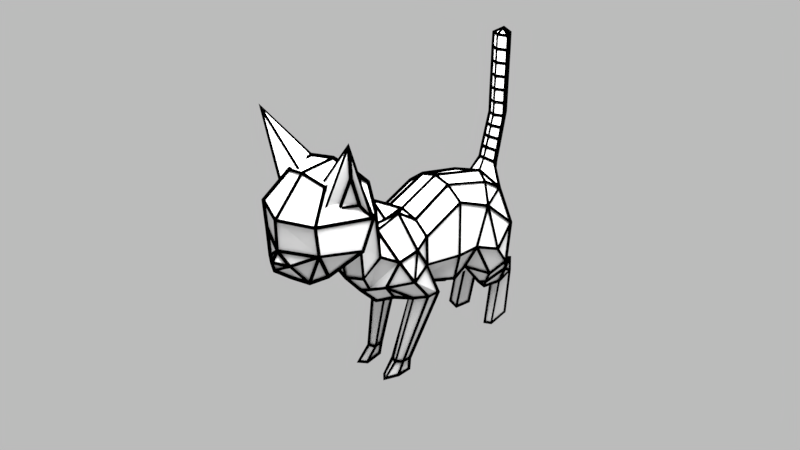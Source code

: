 # Source: kitten-real_demo.blend  (saved by Blender 2.77.0; exported with 4.5.12 LTS)
import bpy
from mathutils import Matrix  # noqa: F401  (used for matrix-valued properties, if any)

bpy.ops.wm.read_factory_settings(use_empty=True)
scene = bpy.context.scene
scene.name = 'Scene'

# ---- collections
col_collection_1 = bpy.data.collections.new('Collection 1'); scene.collection.children.link(col_collection_1)

# ---- materials (node trees are filled in below, after node groups)
mat_material_002 = bpy.data.materials.new('Material.002')
mat_material_002.alpha_threshold = 0.0
mat_material_002.roughness = 0.5
mat_material = bpy.data.materials.new('Material')
mat_material.alpha_threshold = 0.0
mat_material.diffuse_color = (0.0, 0.0, 0.0, 1.0)
mat_material.roughness = 0.5
mat_material_001 = bpy.data.materials.new('Material.001')
mat_material_001.alpha_threshold = 0.0
mat_material_001.roughness = 0.5

# ---- material node trees
mat_material_002.use_nodes = True; mat_material_002.node_tree.nodes.clear()
_N = mat_material_002.node_tree.nodes; _L = mat_material_002.node_tree.links
n0 = _N.new('ShaderNodeOutputMaterial'); n0.name = 'Material Output'; n0.location = (300, 300)
n1 = _N.new('ShaderNodeEmission'); n1.name = 'Emission'; n1.location = (10, 300)
n1.inputs[0].default_value = (0.8, 0.8, 0.8, 1.0)
n1.inputs[1].default_value = 20.0
_L.new(n1.outputs[0], n0.inputs[0])
n0.is_active_output = True
mat_material.use_nodes = True; mat_material.node_tree.nodes.clear()
_N = mat_material.node_tree.nodes; _L = mat_material.node_tree.links
n0 = _N.new('ShaderNodeOutputMaterial'); n0.name = 'Material Output'; n0.location = (300, 300)
n1 = _N.new('ShaderNodeBsdfDiffuse'); n1.name = 'Diffuse BSDF'; n1.location = (10, 300)
n1.inputs[0].default_value = (0.0, 0.0, 0.0, 1.0)
_L.new(n1.outputs[0], n0.inputs[0])
n0.is_active_output = True
mat_material_001.use_nodes = True; mat_material_001.node_tree.nodes.clear()
_N = mat_material_001.node_tree.nodes; _L = mat_material_001.node_tree.links
n0 = _N.new('ShaderNodeOutputMaterial'); n0.name = 'Material Output'; n0.location = (300, 300)
n1 = _N.new('ShaderNodeBsdfDiffuse'); n1.name = 'Diffuse BSDF'; n1.location = (10, 300)
_L.new(n1.outputs[0], n0.inputs[0])
n0.is_active_output = True

# ---- world
world_world = bpy.data.worlds.new('World'); scene.world = world_world
world_world.use_nodes = True; world_world.node_tree.nodes.clear()
_N = world_world.node_tree.nodes; _L = world_world.node_tree.links
n0 = _N.new('ShaderNodeOutputWorld'); n0.name = 'World Output'; n0.location = (300, 300)
n1 = _N.new('ShaderNodeBackground'); n1.name = 'Background'; n1.location = (10, 300)
n1.inputs[0].default_value = (1.0, 1.0, 1.0, 1.0)
n1.inputs[1].default_value = 0.5
_L.new(n1.outputs[0], n0.inputs[0])
n0.is_active_output = True
world_world.color = (1.0, 1.0, 1.0)
world_world.use_sun_shadow = False
world_world.sun_shadow_jitter_overblur = 0.0
world_world.cycles.sampling_method = 'MANUAL'
world_world.light_settings.ao_factor = 0.5

# ---- cameras
cam_camera = bpy.data.cameras.new('Camera')
cam_camera.clip_end = 100.0
cam_camera.lens = 35.0
cam_camera.sensor_width = 32.0
cam_camera.sensor_height = 18.0
cam_camera.display_size = 2.0
cam_camera.dof.focus_distance = 0.0

# ---- meshes
me_plane = bpy.data.meshes.new('Plane')
me_plane.from_pydata([(-1.0, -1.0, 0.0), (1.0, -1.0, 0.0), (-1.0, 1.0, 0.0), (1.0, 1.0, 0.0)], [], [(0, 1, 3, 2)])
me_plane.materials.append(mat_material_002)
me_plane.use_remesh_preserve_volume = False
me_plane.use_remesh_preserve_attributes = False
me_plane.use_mirror_vertex_groups = False
me_plane.update()
me_cube_000 = bpy.data.meshes.new('Cube.000')
me_cube_000.from_pydata([(-9.174e-17, 3.669, 2.765), (-9.174e-17, 3.775, 3.614), (-9.174e-17, 3.128, 4.649), (-9.174e-17, -0.5481, 4.503), (-9.174e-17, 1.316, 5.133), (-9.174e-17, -1.096, 4.509), (-9.174e-17, 0.04077, 4.613), (-9.174e-17, 1.853, 1.599), (-9.174e-17, 0.3061, 2.268), (-9.174e-17, -0.2893, 2.045), (-9.174e-17, -0.8911, 2.218), (-9.174e-17, -1.428, 2.813), (-2.304e-17, -1.936, 3.444), (-2.707e-16, -2.389, 4.294), (-3.537e-16, -3.162, 4.208), (-3.44e-16, -3.635, 4.244), (-0.9281, -3.539, 5.168), (-1.504e-16, -3.972, 5.1), (9.5e-17, -3.964, 5.897), (2.897e-16, -3.14, 6.774), (2.983e-16, -2.223, 6.825), (-9.174e-17, 2.824, 1.937), (-0.8869, 2.468, 4.122), (-0.8869, 1.316, 4.664), (-0.8869, 0.04077, 4.144), (-0.8974, 3.526, 3.171), (-0.7197, 2.717, 2.095), (-0.7197, 1.811, 2.418), (-0.4078, 0.3212, 2.466), (-0.4015, -0.6436, 2.413), (-0.6897, -1.228, 3.117), (-1.175, 1.717, 3.259), (-1.175, 1.018, 3.297), (-0.9533, -0.01239, 3.358), (-0.5649, 3.322, 4.244), (-0.4735, 0.04077, 4.476), (-0.4414, 1.316, 5.013), (-0.5293, 2.734, 4.621), (-0.4715, -0.5481, 4.893), (-0.2367, -1.131, 4.532), (-0.8869, -0.3072, 3.886), (-0.8869, -0.9461, 3.821), (-1.018, 1.036, 2.515), (-0.2387, -1.359, 2.918), (-0.6673, -1.41, 4.095), (-0.7763, -2.228, 6.647), (-0.6128, -3.013, 6.599), (-0.9083, -3.59, 5.915), (-0.5803, -1.877, 3.634), (-0.7281, -2.392, 4.544), (-0.7487, -3.165, 4.404), (-1.22, -2.154, 5.724), (-1.202, -2.489, 4.979), (-2.055e-16, -4.151, 4.853), (-2.136e-16, -4.096, 4.641), (-0.3444, -3.917, 4.818), (-0.5366, -3.55, 4.297), (1.587e-16, -1.643, 6.308), (-0.8417, -1.736, 5.536), (-0.5234, -1.662, 6.201), (-0.6545, -2.07, 4.676), (-2.733e-16, -2.108, 4.454), (-1.331, 2.453, 2.943), (-0.7837, 2.735, 1.497), (-0.6625, 2.862, 1.222), (-0.7784, 3.357, 1.231), (-0.8129, 3.494, 1.818), (-1.02, 3.263, 1.818), (-0.8168, 3.098, -0.1675), (-0.698, 3.926, 1.231), (-0.4449, 3.447, -0.1675), (-0.4609, 3.243, 2.533), (-0.4824, 3.434, 1.818), (-0.4066, 3.73, 1.231), (-0.7363, 3.771, -0.1675), (-0.8129, 3.752, 1.818), (-1.18, 2.371, 2.127), (-1.317, 2.867, 2.368), (-0.6081, 2.694, 1.412), (-0.381, 3.057, 1.52), (-0.3609, 3.172, 1.399), (-0.5952, 3.088, -0.2631), (-0.5536, 3.357, 1.11), (-1.092, -0.5995, 3.161), (-0.9705, 0.04555, 2.349), (-1.018, 0.357, 2.349), (-0.7314, -0.2569, 2.349), (-0.4378, -0.04097, 2.351), (-0.5339, 0.3768, 2.351), (-0.3811, -0.6286, 0.3029), (-0.6238, -0.5263, 0.3029), (-0.5232, -0.708, 0.3029), (-0.6533, -0.3566, 0.3029), (-0.4407, -0.3963, 0.3029), (-0.3811, -0.9537, -0.05172), (-0.6238, -0.7343, -0.05172), (-0.5232, -1.124, -0.05172), (-0.6533, -0.3705, -0.05172), (-0.4407, -0.4555, -0.05172), (0.0, 3.296, 5.025), (0.0, 3.806, 4.716), (-0.2254, 3.47, 4.891), (0.0, 3.613, 6.239), (0.0, 4.098, 6.176), (-0.2053, 3.788, 6.196), (0.0, 3.594, 8.502), (0.0, 4.08, 8.438), (-0.2053, 3.769, 8.458), (0.0, 3.814, 8.614), (-0.2053, 3.785, 6.573), (-0.2053, 3.782, 6.95), (-0.2053, 3.779, 7.327), (-0.2053, 3.776, 7.704), (-0.2053, 3.773, 8.081), (0.0, 4.083, 8.061), (0.0, 4.086, 7.684), (0.0, 4.089, 7.307), (0.0, 4.092, 6.93), (0.0, 4.095, 6.553), (0.0, 3.61, 6.616), (0.0, 3.607, 6.993), (0.0, 3.604, 7.37), (0.0, 3.601, 7.748), (0.0, 3.597, 8.125), (-0.2204, 3.549, 5.217), (-0.2153, 3.629, 5.544), (-0.2103, 3.708, 5.87), (0.0, 4.025, 5.811), (0.0, 3.952, 5.446), (0.0, 3.879, 5.081), (0.0, 3.375, 5.329), (0.0, 3.454, 5.632), (0.0, 3.534, 5.936), (-1.157, -2.108, 5.633), (-1.509, -3.063, 7.945), (-0.5326, -3.183, 5.618), (-0.4582, -1.706, 5.905), (-1.083, -2.4, 6.132), (0.1659, -2.782, 5.89), (-1.218, -2.766, 7.02), (-0.8429, -2.813, 6.127)], [], [(6, 4, 36, 35), (4, 2, 37, 36), (0, 25, 1), (21, 26, 71), (7, 27, 26, 21), (8, 28, 42), (9, 28, 8), (10, 29, 9), (11, 43, 30, 29, 10), (24, 23, 32, 33), (23, 22, 31, 32), (27, 42, 32, 31), (22, 37, 34), (9, 88, 28), (1, 25, 34), (25, 22, 34), (1, 34, 101, 100), (35, 36, 23, 24), (36, 37, 22, 23), (34, 37, 2), (38, 3, 6), (35, 38, 6), (39, 5, 3, 38), (24, 33, 40), (24, 40, 38, 35), (39, 38, 40, 41), (8, 42, 27, 7), (32, 42, 28, 33), (41, 44, 39), (57, 5, 39, 59), (46, 19, 20, 45), (47, 18, 19, 46), (13, 14, 50, 49), (14, 15, 56), (12, 61, 60, 48), (12, 48, 43, 11), (48, 44, 41, 30, 43), (16, 17, 18, 47), (16, 50, 56), (16, 55, 17), (59, 39, 44, 58), (45, 51, 47, 46), (52, 16, 47, 51), (16, 52, 50), (51, 58, 60, 49, 52), (53, 55, 54), (55, 53, 17), (55, 56, 15, 54), (52, 49, 50), (45, 59, 58, 51), (20, 57, 59, 45), (60, 58, 44, 48), (60, 61, 13, 49), (50, 14, 56), (55, 16, 56), (26, 27, 78), (22, 25, 62), (31, 22, 62), (62, 25, 77), (27, 76, 63, 78), (65, 64, 63, 67), (31, 62, 77, 76), (78, 63, 64), (25, 71, 72, 66), (65, 69, 74, 68), (67, 69, 65), (67, 66, 75), (72, 73, 69, 75), (0, 21, 71, 25), (74, 70, 81, 68), (69, 73, 70, 74), (82, 65, 68, 81), (66, 72, 75), (69, 67, 75), (76, 27, 31), (77, 25, 66, 67), (76, 77, 67, 63), (26, 78, 79, 72), (71, 26, 72), (79, 78, 64, 80), (82, 80, 64, 65), (72, 79, 80), (73, 82, 81, 70), (73, 72, 80), (82, 73, 80), (29, 30, 86), (30, 41, 83), (9, 29, 87, 88), (40, 33, 83), (41, 40, 83), (85, 88, 93, 92), (88, 87, 89, 93), (87, 86, 91, 89), (30, 83, 84, 86), (83, 33, 85, 84), (93, 89, 94, 98), (91, 90, 95, 96), (89, 91, 96, 94), (84, 85, 92, 90), (86, 84, 90, 91), (97, 98, 95), (98, 94, 95), (94, 96, 95), (92, 93, 98, 97), (90, 92, 97, 95), (127, 126, 104, 103), (34, 2, 99, 101), (2, 1, 100, 99), (114, 113, 107, 106), (126, 132, 102, 104), (132, 127, 103, 102), (106, 107, 108), (113, 123, 105, 107), (123, 114, 106, 105), (107, 105, 108), (105, 106, 108), (102, 103, 118, 119), (119, 118, 117, 120), (120, 117, 116, 121), (121, 116, 115, 122), (122, 115, 114, 123), (104, 102, 119, 109), (109, 119, 120, 110), (110, 120, 121, 111), (111, 121, 122, 112), (112, 122, 123, 113), (103, 104, 109, 118), (118, 109, 110, 117), (117, 110, 111, 116), (116, 111, 112, 115), (115, 112, 113, 114), (99, 100, 129, 130), (130, 129, 128, 131), (131, 128, 127, 132), (101, 99, 130, 124), (124, 130, 131, 125), (125, 131, 132, 126), (100, 101, 124, 129), (129, 124, 125, 128), (128, 125, 126, 127), (135, 134, 139, 140), (134, 138, 136), (134, 135, 138), (135, 133, 136, 138), (133, 134, 136), (139, 137, 140), (133, 135, 140, 137), (134, 133, 137, 139), (85, 33, 88), (88, 33, 28), (87, 29, 86)])
me_cube_000.materials.append(mat_material)
me_cube_000.use_remesh_preserve_volume = False
me_cube_000.use_remesh_preserve_attributes = False
me_cube_000.use_mirror_vertex_groups = False
me_cube_000.update()
me_cube_001 = bpy.data.meshes.new('Cube.001')
me_cube_001.from_pydata([(-9.174e-17, 3.669, 2.765), (-9.174e-17, 3.775, 3.614), (-9.174e-17, 3.128, 4.649), (-9.174e-17, -0.5481, 4.503), (-9.174e-17, 1.316, 5.133), (-9.174e-17, -1.096, 4.509), (-9.174e-17, 0.04077, 4.613), (-9.174e-17, 1.853, 1.599), (-9.174e-17, 0.3061, 2.268), (-9.174e-17, -0.2893, 2.045), (-9.174e-17, -0.8911, 2.218), (-9.174e-17, -1.428, 2.813), (-2.304e-17, -1.936, 3.444), (-2.707e-16, -2.389, 4.294), (-3.537e-16, -3.162, 4.208), (-3.44e-16, -3.635, 4.244), (-0.9281, -3.539, 5.168), (-1.504e-16, -3.972, 5.1), (9.5e-17, -3.964, 5.897), (2.897e-16, -3.14, 6.774), (2.983e-16, -2.223, 6.825), (-9.174e-17, 2.824, 1.937), (-0.8869, 2.468, 4.122), (-0.8869, 1.316, 4.664), (-0.8869, 0.04077, 4.144), (-0.8974, 3.526, 3.171), (-0.7197, 2.717, 2.095), (-0.7197, 1.811, 2.418), (-0.4078, 0.3212, 2.466), (-0.4015, -0.6436, 2.413), (-0.6897, -1.228, 3.117), (-1.175, 1.717, 3.259), (-1.175, 1.018, 3.297), (-0.9533, -0.01239, 3.358), (-0.5649, 3.322, 4.244), (-0.4735, 0.04077, 4.476), (-0.4414, 1.316, 5.013), (-0.5293, 2.734, 4.621), (-0.4715, -0.5481, 4.893), (-0.2367, -1.131, 4.532), (-0.8869, -0.3072, 3.886), (-0.8869, -0.9461, 3.821), (-1.018, 1.036, 2.515), (-0.2387, -1.359, 2.918), (-0.6673, -1.41, 4.095), (-0.7763, -2.228, 6.647), (-0.6128, -3.013, 6.599), (-0.9083, -3.59, 5.915), (-0.5803, -1.877, 3.634), (-0.7281, -2.392, 4.544), (-0.7487, -3.165, 4.404), (-1.22, -2.154, 5.724), (-1.202, -2.489, 4.979), (-2.055e-16, -4.151, 4.853), (-2.136e-16, -4.096, 4.641), (-0.3444, -3.917, 4.818), (-0.5366, -3.55, 4.297), (1.587e-16, -1.643, 6.308), (-0.8417, -1.736, 5.536), (-0.5234, -1.662, 6.201), (-0.6545, -2.07, 4.676), (-2.733e-16, -2.108, 4.454), (-1.331, 2.453, 2.943), (-0.7837, 2.735, 1.497), (-0.6625, 2.862, 1.222), (-0.7784, 3.357, 1.231), (-0.8129, 3.494, 1.818), (-1.02, 3.263, 1.818), (-0.8168, 3.098, -0.1675), (-0.698, 3.926, 1.231), (-0.4449, 3.447, -0.1675), (-0.4609, 3.243, 2.533), (-0.4824, 3.434, 1.818), (-0.4066, 3.73, 1.231), (-0.7363, 3.771, -0.1675), (-0.8129, 3.752, 1.818), (-1.18, 2.371, 2.127), (-1.317, 2.867, 2.368), (-0.6081, 2.694, 1.412), (-0.381, 3.057, 1.52), (-0.3609, 3.172, 1.399), (-0.5952, 3.088, -0.2631), (-0.5536, 3.357, 1.11), (-1.092, -0.5995, 3.161), (-0.9705, 0.04555, 2.349), (-1.018, 0.357, 2.349), (-0.7314, -0.2569, 2.349), (-0.4378, -0.04097, 2.351), (-0.5339, 0.3768, 2.351), (-0.3811, -0.6286, 0.3029), (-0.6238, -0.5263, 0.3029), (-0.5232, -0.708, 0.3029), (-0.6533, -0.3566, 0.3029), (-0.4407, -0.3963, 0.3029), (-0.3811, -0.9537, -0.05172), (-0.6238, -0.7343, -0.05172), (-0.5232, -1.124, -0.05172), (-0.6533, -0.3705, -0.05172), (-0.4407, -0.4555, -0.05172), (0.0, 3.296, 5.025), (0.0, 3.806, 4.716), (-0.2254, 3.47, 4.891), (0.0, 3.613, 6.239), (0.0, 4.098, 6.176), (-0.2053, 3.788, 6.196), (0.0, 3.594, 8.502), (0.0, 4.08, 8.438), (-0.2053, 3.769, 8.458), (0.0, 3.814, 8.614), (-0.2053, 3.785, 6.573), (-0.2053, 3.782, 6.95), (-0.2053, 3.779, 7.327), (-0.2053, 3.776, 7.704), (-0.2053, 3.773, 8.081), (0.0, 4.083, 8.061), (0.0, 4.086, 7.684), (0.0, 4.089, 7.307), (0.0, 4.092, 6.93), (0.0, 4.095, 6.553), (0.0, 3.61, 6.616), (0.0, 3.607, 6.993), (0.0, 3.604, 7.37), (0.0, 3.601, 7.748), (0.0, 3.597, 8.125), (-0.2204, 3.549, 5.217), (-0.2153, 3.629, 5.544), (-0.2103, 3.708, 5.87), (0.0, 4.025, 5.811), (0.0, 3.952, 5.446), (0.0, 3.879, 5.081), (0.0, 3.375, 5.329), (0.0, 3.454, 5.632), (0.0, 3.534, 5.936), (-1.157, -2.108, 5.633), (-1.509, -3.063, 7.945), (-0.5326, -3.183, 5.618), (-0.4582, -1.706, 5.905), (-1.083, -2.4, 6.132), (0.1659, -2.782, 5.89), (-1.218, -2.766, 7.02), (-0.8429, -2.813, 6.127)], [], [(6, 4, 36, 35), (4, 2, 37, 36), (0, 25, 1), (21, 26, 71), (7, 27, 26, 21), (8, 28, 42), (9, 28, 8), (10, 29, 9), (11, 43, 30, 29, 10), (24, 23, 32, 33), (23, 22, 31, 32), (27, 42, 32, 31), (22, 37, 34), (9, 88, 28), (1, 25, 34), (25, 22, 34), (1, 34, 101, 100), (35, 36, 23, 24), (36, 37, 22, 23), (34, 37, 2), (38, 3, 6), (35, 38, 6), (39, 5, 3, 38), (24, 33, 40), (24, 40, 38, 35), (39, 38, 40, 41), (8, 42, 27, 7), (32, 42, 28, 33), (41, 44, 39), (57, 5, 39, 59), (46, 19, 20, 45), (47, 18, 19, 46), (13, 14, 50, 49), (14, 15, 56), (12, 61, 60, 48), (12, 48, 43, 11), (48, 44, 41, 30, 43), (16, 17, 18, 47), (16, 50, 56), (16, 55, 17), (59, 39, 44, 58), (45, 51, 47, 46), (52, 16, 47, 51), (16, 52, 50), (51, 58, 60, 49, 52), (53, 55, 54), (55, 53, 17), (55, 56, 15, 54), (52, 49, 50), (45, 59, 58, 51), (20, 57, 59, 45), (60, 58, 44, 48), (60, 61, 13, 49), (50, 14, 56), (55, 16, 56), (26, 27, 78), (22, 25, 62), (31, 22, 62), (62, 25, 77), (27, 76, 63, 78), (65, 64, 63, 67), (31, 62, 77, 76), (78, 63, 64), (25, 71, 72, 66), (65, 69, 74, 68), (67, 69, 65), (67, 66, 75), (72, 73, 69, 75), (0, 21, 71, 25), (74, 70, 81, 68), (69, 73, 70, 74), (82, 65, 68, 81), (66, 72, 75), (69, 67, 75), (76, 27, 31), (77, 25, 66, 67), (76, 77, 67, 63), (26, 78, 79, 72), (71, 26, 72), (79, 78, 64, 80), (82, 80, 64, 65), (72, 79, 80), (73, 82, 81, 70), (73, 72, 80), (82, 73, 80), (29, 30, 86), (30, 41, 83), (9, 29, 87, 88), (40, 33, 83), (41, 40, 83), (85, 88, 93, 92), (88, 87, 89, 93), (87, 86, 91, 89), (30, 83, 84, 86), (83, 33, 85, 84), (93, 89, 94, 98), (91, 90, 95, 96), (89, 91, 96, 94), (84, 85, 92, 90), (86, 84, 90, 91), (97, 98, 95), (98, 94, 95), (94, 96, 95), (92, 93, 98, 97), (90, 92, 97, 95), (127, 126, 104, 103), (34, 2, 99, 101), (2, 1, 100, 99), (114, 113, 107, 106), (126, 132, 102, 104), (132, 127, 103, 102), (106, 107, 108), (113, 123, 105, 107), (123, 114, 106, 105), (107, 105, 108), (105, 106, 108), (102, 103, 118, 119), (119, 118, 117, 120), (120, 117, 116, 121), (121, 116, 115, 122), (122, 115, 114, 123), (104, 102, 119, 109), (109, 119, 120, 110), (110, 120, 121, 111), (111, 121, 122, 112), (112, 122, 123, 113), (103, 104, 109, 118), (118, 109, 110, 117), (117, 110, 111, 116), (116, 111, 112, 115), (115, 112, 113, 114), (99, 100, 129, 130), (130, 129, 128, 131), (131, 128, 127, 132), (101, 99, 130, 124), (124, 130, 131, 125), (125, 131, 132, 126), (100, 101, 124, 129), (129, 124, 125, 128), (128, 125, 126, 127), (135, 134, 139, 140), (134, 138, 136), (134, 135, 138), (135, 133, 136, 138), (133, 134, 136), (139, 137, 140), (133, 135, 140, 137), (134, 133, 137, 139), (85, 33, 88), (88, 33, 28), (87, 29, 86)])
me_cube_001.materials.append(mat_material_001)
me_cube_001.use_remesh_preserve_volume = False
me_cube_001.use_remesh_preserve_attributes = False
me_cube_001.use_mirror_vertex_groups = False
me_cube_001.update()

# ---- objects
ob_plane = bpy.data.objects.new('Plane', me_plane)
ob_camera = bpy.data.objects.new('Camera', cam_camera)
ob_cube_001 = bpy.data.objects.new('Cube.001', me_cube_000)
ob_cube = bpy.data.objects.new('Cube', me_cube_001)

# ---- transforms, parenting, visibility, modifiers, constraints
ob_plane.location = (1.518, 0.2723, 9.969)
ob_plane.rotation_euler = (2.762e-09, 0.201, 2.738e-08)
ob_plane.scale = (2.671, 5.426, 2.671)
ob_plane.visible_camera = False
ob_plane.lineart.crease_threshold = 0.0
ob_camera.location = (14.11, -14.13, 15.69)
ob_camera.rotation_euler = (1.047, 1.559e-07, 0.7854)
ob_camera.lineart.crease_threshold = 0.0
ob_cube_001.location = (0.0, 0.0, 0.0)
ob_cube_001.lineart.crease_threshold = 0.0
_m = ob_cube_001.modifiers.new('Mirror', 'MIRROR')
_m = ob_cube_001.modifiers.new('Wireframe', 'WIREFRAME')
_m.thickness = 0.09243
_m.offset = 1.0
ob_cube.location = (0.0, 0.0, 0.0)
ob_cube.lineart.crease_threshold = 0.0
_m = ob_cube.modifiers.new('Mirror', 'MIRROR')

# ---- collection membership
col_collection_1.objects.link(ob_plane)
col_collection_1.objects.link(ob_camera)
col_collection_1.objects.link(ob_cube_001)
col_collection_1.objects.link(ob_cube)

# ---- scene / render settings (as saved in the file)
scene.camera = ob_camera
scene.frame_start = 1; scene.frame_end = 250; scene.frame_set(1)
scene.render.engine = 'CYCLES'
scene.render.resolution_percentage = 50
scene.render.dither_intensity = 0.0
scene.render.film_transparent = True
scene.cycles.use_denoising = False
scene.cycles.samples = 128
scene.cycles.sampling_pattern = 'TABULATED_SOBOL'
scene.cycles.light_sampling_threshold = 0.0
scene.cycles.use_adaptive_sampling = False
scene.cycles.use_light_tree = False
scene.cycles.blur_glossy = 0.0
scene.cycles.sample_clamp_indirect = 0.0
scene.view_settings.view_transform = 'Standard'
bpy.context.view_layer.update()
